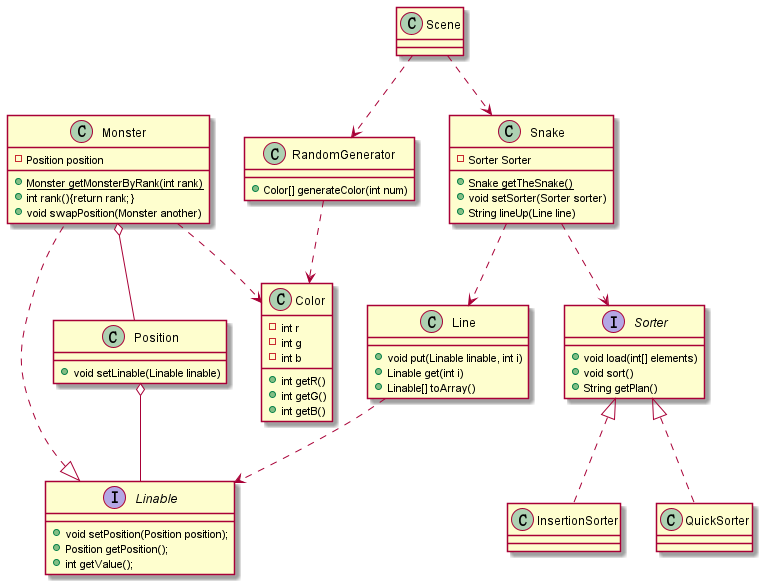

The diagram above was rendered by PlantUML. Its source (embedded in the PNG):
@startuml participants2
class Color 
interface Sorter 
class InsertionSorter
class QuickSorter
interface Linable
class Line 
class Monster
class RandomGenerator
class Scene 
class Snake 
class Position 
Snake ..> Sorter
Line ..> Linable
Linable <|.. Monster
Sorter <|.. QuickSorter
Sorter <|.. InsertionSorter
Monster o-- Position
Position o-- Linable
Snake ..> Line
Monster ..> Color
RandomGenerator ..> Color
Scene ..> RandomGenerator
Scene ..> Snake
Monster : + {static}Monster getMonsterByRank(int rank)
Monster : + int rank(){return rank;}
Monster : + void swapPosition(Monster another)
Linable : + void setPosition(Position position);
Linable : + Position getPosition();
Linable : + int getValue();
Monster : - Position position
Line : + void put(Linable linable, int i)
Line : + Linable get(int i)
Position : + void setLinable(Linable linable)
Line : + Linable[] toArray()
Sorter : + void load(int[] elements)
Sorter : + void sort()
Sorter : + String getPlan()
Snake : - Sorter Sorter
Snake : + {static} Snake getTheSnake()
Snake : + void setSorter(Sorter sorter)
Snake : + String lineUp(Line line)
Color : - int r 
Color : - int g 
Color : - int b 
Color : + int getR()
Color : + int getG()
Color : + int getB()
RandomGenerator : + Color[] generateColor(int num)

@enduml